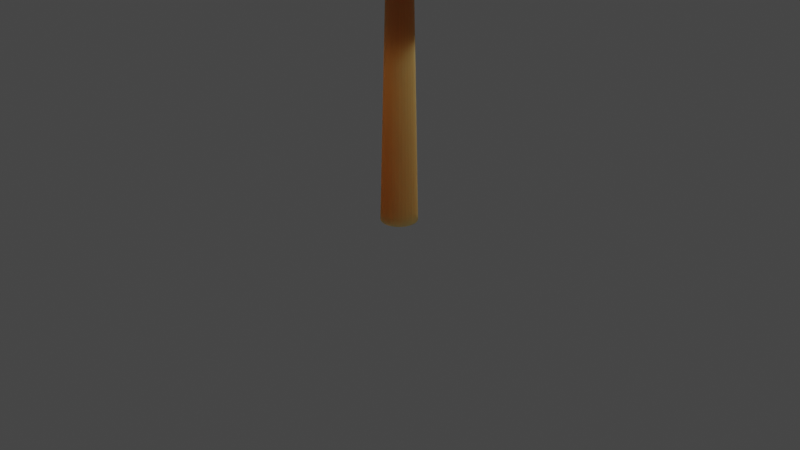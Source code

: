 # Source: citytree.blend  (saved by Blender 3.0.42; exported with 4.5.12 LTS)
import bpy
from mathutils import Matrix  # noqa: F401  (used for matrix-valued properties, if any)

bpy.ops.wm.read_factory_settings(use_empty=True)
scene = bpy.context.scene
scene.name = 'Scene'

# ---- collections
col_collection = bpy.data.collections.new('Collection'); scene.collection.children.link(col_collection)

# ---- images (referenced by path relative to the original .blend; pixels are not part of the script)
import os
ASSET_DIR = os.environ.get("B2B_ASSET_DIR", "")  # directory of the original .blend (textures are referenced by path, not embedded)
HERE = os.path.dirname(os.path.abspath(__file__))  # packed textures are extracted next to this script under _unpacked/

def load_image(name, relpath, width, height, colorspace="sRGB"):
    """Load a texture the original file referenced (path relative to the .blend, or extracted next to this script)."""
    p = next((c for c in (os.path.join(HERE, relpath), os.path.join(ASSET_DIR, relpath)) if relpath and os.path.exists(c)), "")
    if p:
        img = bpy.data.images.load(p, check_existing=True)
        img.name = name
    else:  # same state as the original file: an image datablock whose file is absent (Cycles renders it pink)
        img = bpy.data.images.new(name, width, height)
        img.source = "FILE"
        img.filepath = "//" + (relpath or name)
    img.colorspace_settings.name = colorspace
    return img
img_leaves_jpg = load_image('Leaves.jpg', 'Leaves.jpg', 1024, 1024, 'sRGB')

# ---- materials (node trees are filled in below, after node groups)
mat_material_001 = bpy.data.materials.new('Material.001')
mat_material_001.use_transparent_shadow = False
mat_trunk_cartoon = bpy.data.materials.new('Trunk_cartoon')
mat_trunk_cartoon.use_transparent_shadow = False

# ---- material node trees
mat_material_001.use_nodes = True; mat_material_001.node_tree.nodes.clear()
_N = mat_material_001.node_tree.nodes; _L = mat_material_001.node_tree.links
n0 = _N.new('ShaderNodeBsdfPrincipled'); n0.name = 'Principled BSDF'; n0.location = (10, 300)
n0.distribution = 'GGX'
n0.subsurface_method = 'RANDOM_WALK_SKIN'
n0.inputs[3].default_value = 1.45
n0.inputs[27].default_value = (0.0, 0.0, 0.0, 1.0)
n0.inputs[28].default_value = 1.0
n1 = _N.new('ShaderNodeOutputMaterial'); n1.name = 'Material Output'; n1.location = (300, 300)
n2 = _N.new('ShaderNodeTexImage'); n2.name = 'Image Texture'; n2.location = (-280, 260)
n2.image = img_leaves_jpg
_L.new(n0.outputs[0], n1.inputs[0])
_L.new(n2.outputs[0], n0.inputs[0])
n1.is_active_output = True
mat_trunk_cartoon.use_nodes = True; mat_trunk_cartoon.node_tree.nodes.clear()
_N = mat_trunk_cartoon.node_tree.nodes; _L = mat_trunk_cartoon.node_tree.links
n0 = _N.new('ShaderNodeBsdfPrincipled'); n0.name = 'Principled BSDF'; n0.location = (10, 300)
n0.distribution = 'GGX'
n0.subsurface_method = 'RANDOM_WALK_SKIN'
n0.inputs[0].default_value = (0.1603, 0.07175, 0.02221, 1.0)
n0.inputs[2].default_value = 0.6433
n0.inputs[3].default_value = 1.45
n0.inputs[8].default_value = 1.0
n0.inputs[10].default_value = 0.6
n0.inputs[13].default_value = 0.0
n0.inputs[27].default_value = (0.0, 0.0, 0.0, 1.0)
n0.inputs[28].default_value = 1.0
n1 = _N.new('ShaderNodeOutputMaterial'); n1.name = 'Material Output'; n1.location = (300, 300)
_L.new(n0.outputs[0], n1.inputs[0])
n1.is_active_output = True

# ---- world
world_world = bpy.data.worlds.new('World'); scene.world = world_world
world_world.use_nodes = True; world_world.node_tree.nodes.clear()
_N = world_world.node_tree.nodes; _L = world_world.node_tree.links
n0 = _N.new('ShaderNodeOutputWorld'); n0.name = 'World Output'; n0.location = (300, 300)
n1 = _N.new('ShaderNodeBackground'); n1.name = 'Background'; n1.location = (10, 300)
n1.inputs[0].default_value = (0.05088, 0.05088, 0.05088, 1.0)
_L.new(n1.outputs[0], n0.inputs[0])
n0.is_active_output = True
world_world.color = (0.05088, 0.05088, 0.05088)
world_world.use_sun_shadow = False
world_world.sun_shadow_jitter_overblur = 0.0

# ---- cameras
cam_camera = bpy.data.cameras.new('Camera')
cam_camera.clip_end = 100.0
cam_camera.ortho_scale = 7.314

# ---- lights
light_light = bpy.data.lights.new('Light', 'POINT')
light_light.transmission_factor = 0.0
light_light.energy = 1000.0
light_light.shadow_soft_size = 0.1
light_light.shadow_maximum_resolution = 0.006
light_light.use_absolute_resolution = True

# ---- meshes
me_cylinder_001 = bpy.data.meshes.new('Cylinder.001')
me_cylinder_001.from_pydata([(1.557, -0.5311, 3.271), (1.419, 0.5272, 3.259), (0.5127, -1.041, 6.644), (0.3938, 1.006, 6.635), (1.399, -0.02765, 6.714), (1.011, -0.309, 2.795), (0.5096, -0.8734, 2.792), (1.542, 1.779e-07, 3.036), (0.9453, 0.309, 2.817), (0.3554, 0.8949, 2.645), (1.826, -0.4041, 5.072), (1.704, 0.3207, 5.021), (0.1362, -1.344, 5.378), (1.264, -1.048, 5.147), (0.9933, 0.9857, 5.15), (0.1111, 1.291, 5.412), (1.027, -0.5939, 6.918), (0.9451, 0.5549, 6.912), (0.1579, -0.5, 8.05), (0.5544, -2.992e-07, 8.039), (0.1579, 0.5002, 8.05), (-1.558, -0.531, 3.271), (-1.42, 0.5272, 3.259), (-0.5127, -1.041, 6.644), (-0.3938, 1.006, 6.635), (-1.399, -0.02765, 6.714), (-0.9372, -0.309, 2.776), (-0.5187, -0.8734, 2.834), (-1.557, 1.779e-07, 3.036), (-0.8716, 0.309, 2.817), (-0.3478, 0.8948, 2.687), (-1.826, -0.4041, 5.072), (-1.704, 0.3207, 5.021), (-0.1362, -1.344, 5.378), (-1.264, -1.048, 5.147), (-0.9933, 0.9857, 5.15), (-0.1111, 1.291, 5.412), (-1.027, -0.5939, 6.918), (-0.9451, 0.5549, 6.912), (-0.1579, -0.5, 8.05), (-0.5544, -2.992e-07, 8.039), (-0.1579, 0.5002, 8.05), (0.0, 1.291, 5.412), (0.02045, 0.8951, 2.518), (0.0, 1.013, 6.635), (0.0, 0.5, 8.072), (0.0, -2.992e-07, 8.49), (0.0, -0.5, 8.072), (0.0, -1.042, 6.644), (0.0, -1.344, 5.378), (0.02242, -0.8739, 2.631)], [], [(0, 5, 7), (0, 7, 10), (1, 9, 14), (0, 10, 13), (1, 14, 11), (2, 16, 18), (4, 17, 19), (19, 17, 20), (17, 3, 20), (18, 16, 19), (16, 4, 19), (11, 17, 4), (11, 14, 17), (14, 3, 17), (13, 16, 2), (13, 10, 16), (10, 4, 16), (14, 15, 3), (14, 9, 15), (12, 13, 2), (12, 6, 13), (6, 0, 13), (10, 11, 4), (10, 7, 11), (7, 1, 11), (8, 9, 1), (7, 8, 1), (7, 5, 8), (5, 0, 6), (21, 28, 26), (21, 31, 28), (22, 35, 30), (21, 34, 31), (22, 32, 35), (23, 39, 37), (25, 40, 38), (40, 41, 38), (38, 41, 24), (39, 40, 37), (37, 40, 25), (32, 25, 38), (32, 38, 35), (35, 38, 24), (34, 23, 37), (34, 37, 31), (31, 37, 25), (35, 24, 36), (35, 36, 30), (33, 23, 34), (33, 34, 27), (27, 34, 21), (31, 25, 32), (31, 32, 28), (28, 32, 22), (29, 22, 30), (28, 22, 29), (28, 29, 26), (26, 27, 21), (43, 30, 36, 42), (44, 42, 36, 24), (44, 24, 41, 45), (45, 41, 40, 46), (46, 40, 39, 47), (48, 47, 39, 23), (49, 48, 23, 33), (50, 49, 33, 27), (29, 30, 27, 26), (43, 9, 6, 50), (8, 5, 6, 9), (30, 43, 50, 27), (6, 12, 49, 50), (12, 2, 48, 49), (2, 18, 47, 48), (19, 46, 47, 18), (20, 45, 46, 19), (3, 44, 45, 20), (3, 15, 42, 44), (9, 43, 42, 15)])
_uv = me_cylinder_001.uv_layers.new(name='UVMap')
_uv.uv.foreach_set('vector', [1.501, 1.151, 1.429, 1.342, 1.32, 1.151, 1.564, -1.387, 1.743, -1.505, 1.594, -0.4647, 0.08513, -1.143, 0.4116, -1.615, 0.3076, -0.2749, -0.2084, -1.727, 0.08513, -1.055, -0.09422, -0.7908, 1.925, -1.394, 2.101, -0.4405, 1.843, -0.4921, -0.1339, 0.1572, 0.06424, 0.06499, -0.0482, 0.9004, 1.742, 0.3612, 1.96, 0.4537, 1.793, 1.017, 1.793, 1.017, 1.96, 0.4537, 1.981, 1.015, 0.4009, 0.6085, 0.5713, 0.3771, 0.7122, 1.062, -0.0482, 0.9004, 0.06424, 0.06499, 0.08513, 0.7311, 1.57, 0.4562, 1.742, 0.3612, 1.793, 1.017, 1.843, -0.4921, 1.96, 0.4537, 1.742, 0.3612, 1.843, -0.4921, 2.101, -0.4405, 1.96, 0.4537, 0.3076, -0.2749, 0.5713, 0.3771, 0.4009, 0.6085, -0.09422, -0.7908, 0.06424, 0.06499, -0.1339, 0.1572, -0.09422, -0.7908, 0.08513, -1.055, 0.06424, 0.06499, 1.594, -0.4647, 1.742, 0.3612, 1.57, 0.4562, 0.3076, -0.2749, 0.6116, -0.282, 0.5713, 0.3771, 0.3076, -0.2749, 0.4116, -1.615, 0.6116, -0.282, -0.4028, -0.2376, -0.09422, -0.7908, -0.1339, 0.1572, -0.4028, -0.2376, -0.579, -1.513, -0.09422, -0.7908, -0.579, -1.513, -0.2084, -1.727, -0.09422, -0.7908, 1.594, -0.4647, 1.843, -0.4921, 1.742, 0.3612, 1.594, -0.4647, 1.743, -1.505, 1.843, -0.4921, 1.743, -1.505, 1.925, -1.394, 1.843, -0.4921, 1.876, -1.628, 2.101, -1.727, 1.925, -1.394, 1.743, -1.505, 1.876, -1.628, 1.925, -1.394, 1.32, 1.151, 1.429, 1.342, 1.221, 1.416, 1.429, 1.342, 1.501, 1.151, 1.626, 1.544, 1.541, 2.635, 1.359, 2.627, 1.454, 2.267, 1.553, -1.618, 1.564, -0.7386, 1.379, -1.727, 1.03, -1.559, 0.9685, -0.5661, 0.6474, -1.697, -1.101, -0.487, -0.8188, 0.216, -0.9615, 0.3989, 1.198, -1.595, 1.317, -0.7417, 1.03, -0.6005, -0.4278, 0.5655, -0.1387, 1.026, -0.5243, 0.8828, 1.419, 0.1292, 1.337, 0.8728, 1.186, 0.2803, 1.337, 0.8728, 1.135, 0.9232, 1.186, 0.2803, 1.03, 0.3315, 0.8173, 1.016, 0.8332, 0.2617, 1.456, 0.9078, 1.337, 0.8728, 1.564, 0.2577, 1.564, 0.2577, 1.337, 0.8728, 1.419, 0.1292, 1.317, -0.7417, 1.419, 0.1292, 1.186, 0.2803, 1.317, -0.7417, 1.186, 0.2803, 1.03, -0.6005, 0.9685, -0.5661, 1.03, 0.3315, 0.8332, 0.2617, -0.8188, 0.216, -0.4278, 0.5655, -0.5243, 0.8828, -0.8188, 0.216, -0.5243, 0.8828, -0.9615, 0.3989, 1.564, -0.7386, 1.564, 0.2577, 1.419, 0.1292, 0.9685, -0.5661, 0.8332, 0.2617, 0.6856, -0.3146, 0.9685, -0.5661, 0.6856, -0.3146, 0.6474, -1.697, -0.4809, -0.1291, -0.4278, 0.5655, -0.8188, 0.216, -0.4809, -0.1291, -0.8188, 0.216, -0.8687, -1.085, -0.8687, -1.085, -0.8188, 0.216, -1.101, -0.487, 1.564, -0.7386, 1.419, 0.1292, 1.317, -0.7417, 1.564, -0.7386, 1.317, -0.7417, 1.379, -1.727, 1.379, -1.727, 1.317, -0.7417, 1.198, -1.595, 1.245, 2.282, 1.181, 2.635, 1.039, 2.047, 1.359, 2.627, 1.181, 2.635, 1.245, 2.282, 1.359, 2.627, 1.245, 2.282, 1.454, 2.267, 1.454, 2.267, 1.64, 2.041, 1.541, 2.635, 0.5175, -1.727, 0.6474, -1.697, 0.6856, -0.3146, 0.6486, -0.2983, 0.7022, 0.3192, 0.6486, -0.2983, 0.6856, -0.3146, 0.8332, 0.2617, 0.7022, 0.3192, 0.8332, 0.2617, 0.8173, 1.016, 0.7657, 1.05, 1.118, 0.949, 1.135, 0.9232, 1.337, 0.8728, 1.284, 1.151, -0.02094, 1.147, -0.2327, 1.173, -0.1387, 1.026, -0.09089, 0.9729, -0.2809, 0.3613, -0.09089, 0.9729, -0.1387, 1.026, -0.4278, 0.5655, -0.4418, -0.1833, -0.2809, 0.3613, -0.4278, 0.5655, -0.4809, -0.1291, -0.7374, -1.389, -0.4418, -0.1833, -0.4809, -0.1291, -0.8687, -1.085, 1.245, 2.282, 1.039, 2.047, 1.64, 2.041, 1.454, 2.267, 1.033, 1.842, 1.03, 1.705, 1.626, 1.544, 1.631, 1.748, 1.221, 1.416, 1.429, 1.342, 1.626, 1.544, 1.03, 1.705, 1.039, 2.047, 1.033, 1.842, 1.631, 1.748, 1.64, 2.041, -0.579, -1.513, -0.4028, -0.2376, -0.4418, -0.1833, -0.7374, -1.389, -0.4028, -0.2376, -0.1339, 0.1572, -0.2809, 0.3613, -0.4418, -0.1833, -0.1339, 0.1572, -0.0482, 0.9004, -0.09089, 0.9729, -0.2809, 0.3613, 0.08513, 0.7311, -0.02094, 1.147, -0.09089, 0.9729, -0.0482, 0.9004, 0.7122, 1.062, 0.7657, 1.05, 0.785, 1.272, 0.581, 1.128, 0.5713, 0.3771, 0.7022, 0.3192, 0.7657, 1.05, 0.7122, 1.062, 0.5713, 0.3771, 0.6116, -0.282, 0.6486, -0.2983, 0.7022, 0.3192, 0.4116, -1.615, 0.5175, -1.727, 0.6486, -0.2983, 0.6116, -0.282])
me_cylinder_001.materials.append(mat_material_001)
me_cylinder_001.use_remesh_fix_poles = True
me_cylinder_001.use_remesh_preserve_attributes = False
me_cylinder_001.update()
me_cylinder_003 = bpy.data.meshes.new('Cylinder.003')
me_cylinder_003.from_pydata([(0.0, 0.191, -3.576e-07), (0.03727, 0.1874, -3.576e-07), (0.07311, 0.1765, -3.576e-07), (0.1061, 0.1589, -3.576e-07), (0.1351, 0.1351, -3.576e-07), (0.1589, 0.1061, -3.576e-07), (0.1765, 0.07311, -3.576e-07), (0.1874, 0.03727, -3.576e-07), (0.191, -2.303e-08, -3.576e-07), (0.1874, -0.03727, -3.576e-07), (0.1765, -0.07311, -3.576e-07), (0.1589, -0.1061, -3.576e-07), (0.1351, -0.1351, -3.576e-07), (0.1061, -0.1589, -3.576e-07), (0.07311, -0.1765, -3.576e-07), (0.03727, -0.1874, -3.576e-07), (0.0, -0.191, -3.576e-07), (-0.03727, 0.1874, -3.576e-07), (-0.07311, 0.1765, -3.576e-07), (-0.1061, 0.1589, -3.576e-07), (-0.1351, 0.1351, -3.576e-07), (-0.1589, 0.1061, -3.576e-07), (-0.1765, 0.07311, -3.576e-07), (-0.1874, 0.03727, -3.576e-07), (-0.191, -2.303e-08, -3.576e-07), (-0.1874, -0.03727, -3.576e-07), (-0.1765, -0.07311, -3.576e-07), (-0.1589, -0.1061, -3.576e-07), (-0.1351, -0.1351, -3.576e-07), (-0.1061, -0.1589, -3.576e-07), (-0.07311, -0.1765, -3.576e-07), (-0.03727, -0.1874, -3.576e-07), (0.0, 0.191, -3.576e-07), (0.03727, 0.1874, -3.576e-07), (0.02115, 0.1246, 2.971), (0.07311, 0.1765, -3.576e-07), (0.04423, 0.1179, 2.969), (0.1061, 0.1589, -3.576e-07), (0.06559, 0.1069, 2.966), (0.1351, 0.1351, -3.576e-07), (0.08439, 0.09216, 2.963), (0.1589, 0.1061, -3.576e-07), (0.09987, 0.07418, 2.961), (0.1765, 0.07311, -3.576e-07), (0.1114, 0.05366, 2.959), (0.1874, 0.03727, -3.576e-07), (0.1185, 0.0314, 2.958), (0.191, -2.303e-08, -3.576e-07), (0.1209, 0.008247, 2.958), (0.1874, -0.03727, -3.576e-07), (0.1185, -0.0149, 2.958), (0.1765, -0.07311, -3.576e-07), (0.1114, -0.03717, 2.959), (0.1589, -0.1061, -3.576e-07), (0.09991, -0.05768, 2.961), (0.1351, -0.1351, -3.576e-07), (0.08444, -0.07566, 2.963), (0.1061, -0.1589, -3.576e-07), (0.06565, -0.09042, 2.966), (0.07311, -0.1765, -3.576e-07), (0.04429, -0.1014, 2.968), (0.03727, -0.1874, -3.576e-07), (0.02121, -0.1081, 2.971), (0.0, -0.191, -3.576e-07), (-0.03727, 0.1874, -3.576e-07), (0.0, 0.1267, 2.973), (0.0, -0.1102, 2.973), (-0.02115, 0.1246, 2.971), (-0.07311, 0.1765, -3.576e-07), (-0.04423, 0.1179, 2.969), (-0.1061, 0.1589, -3.576e-07), (-0.06559, 0.1069, 2.966), (-0.1351, 0.1351, -3.576e-07), (-0.08439, 0.09216, 2.963), (-0.1589, 0.1061, -3.576e-07), (-0.09987, 0.07418, 2.961), (-0.1765, 0.07311, -3.576e-07), (-0.1114, 0.05366, 2.959), (-0.1874, 0.03727, -3.576e-07), (-0.1185, 0.0314, 2.958), (-0.191, -2.303e-08, -3.576e-07), (-0.1209, 0.008247, 2.958), (-0.1874, -0.03727, -3.576e-07), (-0.1185, -0.0149, 2.958), (-0.1765, -0.07311, -3.576e-07), (-0.1114, -0.03717, 2.959), (-0.1589, -0.1061, -3.576e-07), (-0.09991, -0.05768, 2.961), (-0.1351, -0.1351, -3.576e-07), (-0.08444, -0.07566, 2.963), (-0.1061, -0.1589, -3.576e-07), (-0.06565, -0.09042, 2.966), (-0.07311, -0.1765, -3.576e-07), (-0.04429, -0.1014, 2.968), (-0.03727, -0.1874, -3.576e-07), (-0.02121, -0.1081, 2.971)], [], [(1, 2, 3, 4, 5, 6, 7, 8, 9, 10, 11, 12, 13, 14, 15, 16, 31, 30, 29, 28, 27, 26, 25, 24, 23, 22, 21, 20, 19, 18, 17, 0), (64, 68, 69, 67), (33, 34, 36, 35), (35, 36, 38, 37), (37, 38, 40, 39), (39, 40, 42, 41), (41, 42, 44, 43), (43, 44, 46, 45), (45, 46, 48, 47), (47, 48, 50, 49), (49, 50, 52, 51), (51, 52, 54, 53), (53, 54, 56, 55), (55, 56, 58, 57), (57, 58, 60, 59), (59, 60, 62, 61), (68, 70, 71, 69), (61, 62, 66, 63), (33, 32, 65, 34), (70, 72, 73, 71), (72, 74, 75, 73), (74, 76, 77, 75), (76, 78, 79, 77), (78, 80, 81, 79), (80, 82, 83, 81), (82, 84, 85, 83), (84, 86, 87, 85), (86, 88, 89, 87), (88, 90, 91, 89), (90, 92, 93, 91), (92, 94, 95, 93), (94, 63, 66, 95), (64, 67, 65, 32)])
_uv = me_cylinder_003.uv_layers.new(name='UVMap')
_uv.uv.foreach_set('vector', [0.9688, 0.5, 0.9375, 0.5, 0.9062, 0.5, 0.875, 0.5, 0.8438, 0.5, 0.8125, 0.5, 0.7812, 0.5, 0.75, 0.5, 0.7188, 0.5, 0.6875, 0.5, 0.6562, 0.5, 0.625, 0.5, 0.5938, 0.5, 0.5625, 0.5, 0.5312, 0.5, 0.5, 0.5, 0.5312, 0.5, 0.5625, 0.5, 0.5938, 0.5, 0.625, 0.5, 0.6562, 0.5, 0.6875, 0.5, 0.7188, 0.5, 0.75, 0.5, 0.7812, 0.5, 0.8125, 0.5, 0.8438, 0.5, 0.875, 0.5, 0.9062, 0.5, 0.9375, 0.5, 0.9688, 0.5, 1.0, 0.5, 0.9688, 0.5, 0.9375, 0.5, 0.9375, 1.0, 0.9688, 1.0, 0.9688, 0.5, 0.9688, 1.0, 0.9375, 1.0, 0.9375, 0.5, 0.9375, 0.5, 0.9375, 1.0, 0.9062, 1.0, 0.9062, 0.5, 0.9062, 0.5, 0.9062, 1.0, 0.875, 1.0, 0.875, 0.5, 0.875, 0.5, 0.875, 1.0, 0.8438, 1.0, 0.8438, 0.5, 0.8438, 0.5, 0.8438, 1.0, 0.8125, 1.0, 0.8125, 0.5, 0.8125, 0.5, 0.8125, 1.0, 0.7812, 1.0, 0.7812, 0.5, 0.7812, 0.5, 0.7812, 1.0, 0.75, 1.0, 0.75, 0.5, 0.75, 0.5, 0.75, 1.0, 0.7188, 1.0, 0.7188, 0.5, 0.7188, 0.5, 0.7188, 1.0, 0.6875, 1.0, 0.6875, 0.5, 0.6875, 0.5, 0.6875, 1.0, 0.6562, 1.0, 0.6562, 0.5, 0.6562, 0.5, 0.6562, 1.0, 0.625, 1.0, 0.625, 0.5, 0.625, 0.5, 0.625, 1.0, 0.5938, 1.0, 0.5938, 0.5, 0.5938, 0.5, 0.5938, 1.0, 0.5625, 1.0, 0.5625, 0.5, 0.5625, 0.5, 0.5625, 1.0, 0.5312, 1.0, 0.5312, 0.5, 0.9375, 0.5, 0.9062, 0.5, 0.9062, 1.0, 0.9375, 1.0, 0.5312, 0.5, 0.5312, 1.0, 0.5035, 1.0, 0.5, 0.5, 0.9688, 0.5, 1.0, 0.5, 0.9964, 1.0, 0.9688, 1.0, 0.9062, 0.5, 0.875, 0.5, 0.875, 1.0, 0.9062, 1.0, 0.875, 0.5, 0.8438, 0.5, 0.8438, 1.0, 0.875, 1.0, 0.8438, 0.5, 0.8125, 0.5, 0.8125, 1.0, 0.8438, 1.0, 0.8125, 0.5, 0.7812, 0.5, 0.7812, 1.0, 0.8125, 1.0, 0.7812, 0.5, 0.75, 0.5, 0.75, 1.0, 0.7812, 1.0, 0.75, 0.5, 0.7188, 0.5, 0.7188, 1.0, 0.75, 1.0, 0.7188, 0.5, 0.6875, 0.5, 0.6875, 1.0, 0.7188, 1.0, 0.6875, 0.5, 0.6562, 0.5, 0.6562, 1.0, 0.6875, 1.0, 0.6562, 0.5, 0.625, 0.5, 0.625, 1.0, 0.6562, 1.0, 0.625, 0.5, 0.5938, 0.5, 0.5938, 1.0, 0.625, 1.0, 0.5938, 0.5, 0.5625, 0.5, 0.5625, 1.0, 0.5938, 1.0, 0.5625, 0.5, 0.5312, 0.5, 0.5312, 1.0, 0.5625, 1.0, 0.5312, 0.5, 0.5, 0.5, 0.5035, 1.0, 0.5312, 1.0, 0.9688, 0.5, 0.9688, 1.0, 0.9964, 1.0, 1.0, 0.5])
me_cylinder_003.materials.append(mat_trunk_cartoon)
me_cylinder_003.use_remesh_fix_poles = True
me_cylinder_003.use_remesh_preserve_attributes = False
me_cylinder_003.update()

# ---- objects
ob_light = bpy.data.objects.new('Light', light_light)
ob_camera = bpy.data.objects.new('Camera', cam_camera)
ob_cylinder = bpy.data.objects.new('Cylinder', me_cylinder_001)
ob_empty = bpy.data.objects.new('Empty', None)
ob_cylinder_002 = bpy.data.objects.new('Cylinder.002', me_cylinder_003)

# ---- transforms, parenting, visibility, modifiers, constraints
ob_light.location = (4.076, 1.005, 5.904)
ob_light.rotation_euler = (0.6503, 0.05522, 1.866)
ob_light.lock_rotations_4d = False
ob_light.empty_display_type = 'ARROWS'
ob_light.color = (0.0, 0.0, 0.0, 0.0)
ob_light.lineart.crease_threshold = 0.0
ob_camera.location = (7.359, -6.926, 4.958)
ob_camera.rotation_euler = (1.109, 0.0, 0.8149)
ob_camera.lock_rotations_4d = False
ob_camera.empty_display_type = 'ARROWS'
ob_camera.color = (0.0, 0.0, 0.0, 0.0)
ob_camera.display_type = 'WIRE'
ob_camera.lineart.crease_threshold = 0.0
ob_cylinder.location = (0.0, 0.0, 0.0)
ob_empty.location = (5.273, 0.0, 4.637)
ob_empty.rotation_euler = (1.571, -0.0, -0.0)
ob_empty.empty_display_type = 'IMAGE'
ob_empty.empty_display_size = 15.33
ob_empty.empty_image_offset = (-0.837, -0.5)
ob_empty.use_empty_image_alpha = True
ob_empty.color = (1.0, 1.0, 1.0, 0.2288)
ob_cylinder_002.location = (0.0, 0.0, 0.0)

# ---- collection membership
col_collection.objects.link(ob_light)
col_collection.objects.link(ob_camera)
col_collection.objects.link(ob_cylinder)
col_collection.objects.link(ob_empty)
col_collection.objects.link(ob_cylinder_002)

# ---- scene / render settings (as saved in the file)
scene.camera = ob_camera
scene.frame_start = 1; scene.frame_end = 250; scene.frame_set(1)
scene.render.engine = 'BLENDER_EEVEE_NEXT'
scene.cycles.sampling_pattern = 'TABULATED_SOBOL'
scene.cycles.use_light_tree = False
scene.view_settings.view_transform = 'Filmic'
bpy.context.view_layer.update()
